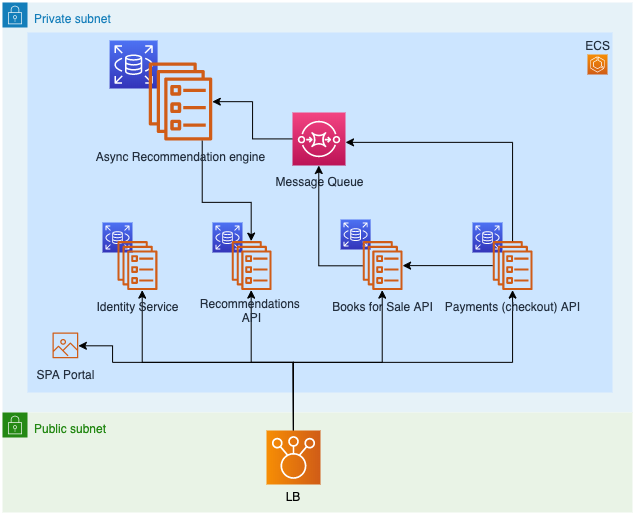

The diagram above was exported from draw.io. Its source (the exported page's mxGraphModel, read from the mxfile embedded in the PNG):
<mxGraphModel dx="652" dy="396" grid="1" gridSize="10" guides="1" tooltips="1" connect="1" arrows="1" fold="1" page="1" pageScale="1" pageWidth="1169" pageHeight="827" math="0" shadow="0">
  <root>
    <mxCell id="0" />
    <mxCell id="1" parent="0" />
    <mxCell id="cUXtkY7KEskFML4PsoYE-4" value="Private subnet" style="points=[[0,0],[0.25,0],[0.5,0],[0.75,0],[1,0],[1,0.25],[1,0.5],[1,0.75],[1,1],[0.75,1],[0.5,1],[0.25,1],[0,1],[0,0.75],[0,0.5],[0,0.25]];outlineConnect=0;gradientColor=none;html=1;whiteSpace=wrap;fontSize=12;fontStyle=0;shape=mxgraph.aws4.group;grIcon=mxgraph.aws4.group_security_group;grStroke=0;strokeColor=#147EBA;fillColor=#E6F2F8;verticalAlign=top;align=left;spacingLeft=30;fontColor=#147EBA;dashed=0;" vertex="1" parent="1">
      <mxGeometry x="140" y="140" width="630" height="410" as="geometry" />
    </mxCell>
    <mxCell id="cUXtkY7KEskFML4PsoYE-20" value="ECS" style="fillColor=#CCE5FF;strokeColor=none;dashed=0;verticalAlign=top;fontStyle=0;fontColor=#232F3D;align=right;" vertex="1" parent="1">
      <mxGeometry x="165" y="170" width="585" height="360" as="geometry" />
    </mxCell>
    <mxCell id="cUXtkY7KEskFML4PsoYE-5" value="Public subnet" style="points=[[0,0],[0.25,0],[0.5,0],[0.75,0],[1,0],[1,0.25],[1,0.5],[1,0.75],[1,1],[0.75,1],[0.5,1],[0.25,1],[0,1],[0,0.75],[0,0.5],[0,0.25]];outlineConnect=0;gradientColor=none;html=1;whiteSpace=wrap;fontSize=12;fontStyle=0;shape=mxgraph.aws4.group;grIcon=mxgraph.aws4.group_security_group;grStroke=0;strokeColor=#248814;fillColor=#E9F3E6;verticalAlign=top;align=left;spacingLeft=30;fontColor=#248814;dashed=0;" vertex="1" parent="1">
      <mxGeometry x="140" y="550" width="630" height="100" as="geometry" />
    </mxCell>
    <mxCell id="cUXtkY7KEskFML4PsoYE-8" value="" style="outlineConnect=0;fontColor=#232F3E;gradientColor=#F78E04;gradientDirection=north;fillColor=#D05C17;strokeColor=#ffffff;dashed=0;verticalLabelPosition=bottom;verticalAlign=top;align=center;html=1;fontSize=12;fontStyle=0;aspect=fixed;shape=mxgraph.aws4.resourceIcon;resIcon=mxgraph.aws4.ecs;" vertex="1" parent="1">
      <mxGeometry x="725" y="192" width="20" height="20" as="geometry" />
    </mxCell>
    <mxCell id="cUXtkY7KEskFML4PsoYE-11" style="edgeStyle=orthogonalEdgeStyle;rounded=0;orthogonalLoop=1;jettySize=auto;html=1;" edge="1" parent="1" source="cUXtkY7KEskFML4PsoYE-9" target="cUXtkY7KEskFML4PsoYE-10">
      <mxGeometry relative="1" as="geometry">
        <Array as="points">
          <mxPoint x="431" y="500" />
          <mxPoint x="280" y="500" />
        </Array>
      </mxGeometry>
    </mxCell>
    <mxCell id="cUXtkY7KEskFML4PsoYE-25" style="edgeStyle=orthogonalEdgeStyle;rounded=0;orthogonalLoop=1;jettySize=auto;html=1;" edge="1" parent="1" source="cUXtkY7KEskFML4PsoYE-9" target="cUXtkY7KEskFML4PsoYE-16">
      <mxGeometry relative="1" as="geometry">
        <Array as="points">
          <mxPoint x="431" y="500" />
          <mxPoint x="389" y="500" />
        </Array>
      </mxGeometry>
    </mxCell>
    <mxCell id="cUXtkY7KEskFML4PsoYE-26" style="edgeStyle=orthogonalEdgeStyle;rounded=0;orthogonalLoop=1;jettySize=auto;html=1;" edge="1" parent="1" source="cUXtkY7KEskFML4PsoYE-9" target="cUXtkY7KEskFML4PsoYE-23">
      <mxGeometry relative="1" as="geometry">
        <Array as="points">
          <mxPoint x="431" y="500" />
          <mxPoint x="520" y="500" />
        </Array>
      </mxGeometry>
    </mxCell>
    <mxCell id="cUXtkY7KEskFML4PsoYE-27" style="edgeStyle=orthogonalEdgeStyle;rounded=0;orthogonalLoop=1;jettySize=auto;html=1;" edge="1" parent="1" source="cUXtkY7KEskFML4PsoYE-9" target="cUXtkY7KEskFML4PsoYE-19">
      <mxGeometry relative="1" as="geometry">
        <Array as="points">
          <mxPoint x="431" y="500" />
          <mxPoint x="650" y="500" />
        </Array>
      </mxGeometry>
    </mxCell>
    <mxCell id="cUXtkY7KEskFML4PsoYE-28" style="edgeStyle=orthogonalEdgeStyle;rounded=0;orthogonalLoop=1;jettySize=auto;html=1;" edge="1" parent="1" source="cUXtkY7KEskFML4PsoYE-9" target="cUXtkY7KEskFML4PsoYE-12">
      <mxGeometry relative="1" as="geometry">
        <Array as="points">
          <mxPoint x="431" y="500" />
          <mxPoint x="250" y="500" />
          <mxPoint x="250" y="483" />
        </Array>
      </mxGeometry>
    </mxCell>
    <mxCell id="cUXtkY7KEskFML4PsoYE-9" value="" style="outlineConnect=0;fontColor=#232F3E;gradientColor=#F78E04;gradientDirection=north;fillColor=#D05C17;strokeColor=#ffffff;dashed=0;verticalLabelPosition=bottom;verticalAlign=top;align=center;html=1;fontSize=12;fontStyle=0;aspect=fixed;shape=mxgraph.aws4.resourceIcon;resIcon=mxgraph.aws4.elastic_load_balancing;rotation=-90;labelPosition=center;" vertex="1" parent="1">
      <mxGeometry x="404" y="568" width="54" height="54" as="geometry" />
    </mxCell>
    <mxCell id="cUXtkY7KEskFML4PsoYE-12" value="SPA Portal" style="outlineConnect=0;fontColor=#232F3E;gradientColor=none;fillColor=#D05C17;strokeColor=none;dashed=0;verticalLabelPosition=bottom;verticalAlign=top;align=center;html=1;fontSize=12;fontStyle=0;aspect=fixed;pointerEvents=1;shape=mxgraph.aws4.container_registry_image;" vertex="1" parent="1">
      <mxGeometry x="190" y="470" width="25.88" height="25.88" as="geometry" />
    </mxCell>
    <mxCell id="cUXtkY7KEskFML4PsoYE-37" style="edgeStyle=orthogonalEdgeStyle;rounded=0;orthogonalLoop=1;jettySize=auto;html=1;" edge="1" parent="1" source="cUXtkY7KEskFML4PsoYE-24" target="cUXtkY7KEskFML4PsoYE-36">
      <mxGeometry relative="1" as="geometry" />
    </mxCell>
    <mxCell id="cUXtkY7KEskFML4PsoYE-24" value="Message Queue" style="outlineConnect=0;fontColor=#232F3E;gradientColor=#F34482;gradientDirection=north;fillColor=#BC1356;strokeColor=#ffffff;dashed=0;verticalLabelPosition=bottom;verticalAlign=top;align=center;html=1;fontSize=12;fontStyle=0;aspect=fixed;shape=mxgraph.aws4.resourceIcon;resIcon=mxgraph.aws4.sqs;" vertex="1" parent="1">
      <mxGeometry x="430" y="250" width="53" height="53" as="geometry" />
    </mxCell>
    <mxCell id="cUXtkY7KEskFML4PsoYE-15" value="" style="outlineConnect=0;fontColor=#232F3E;gradientColor=#4D72F3;gradientDirection=north;fillColor=#3334B9;strokeColor=#ffffff;dashed=0;verticalLabelPosition=bottom;verticalAlign=top;align=center;html=1;fontSize=12;fontStyle=0;aspect=fixed;shape=mxgraph.aws4.resourceIcon;resIcon=mxgraph.aws4.rds;" vertex="1" parent="1">
      <mxGeometry x="350" y="360" width="30" height="30" as="geometry" />
    </mxCell>
    <mxCell id="cUXtkY7KEskFML4PsoYE-14" value="" style="group" vertex="1" connectable="0" parent="1">
      <mxGeometry x="369" y="340" width="40.20999999999998" height="87.62" as="geometry" />
    </mxCell>
    <mxCell id="cUXtkY7KEskFML4PsoYE-16" value="Recommendations &lt;br&gt;API" style="outlineConnect=0;fontColor=#232F3E;gradientColor=none;fillColor=#D05C17;strokeColor=none;dashed=0;verticalLabelPosition=bottom;verticalAlign=top;align=center;html=1;fontSize=12;fontStyle=0;aspect=fixed;pointerEvents=1;shape=mxgraph.aws4.ecs_service;" vertex="1" parent="cUXtkY7KEskFML4PsoYE-14">
      <mxGeometry y="38.620000000000005" width="40.21" height="49" as="geometry" />
    </mxCell>
    <mxCell id="cUXtkY7KEskFML4PsoYE-7" value="" style="outlineConnect=0;fontColor=#232F3E;gradientColor=#4D72F3;gradientDirection=north;fillColor=#3334B9;strokeColor=#ffffff;dashed=0;verticalLabelPosition=bottom;verticalAlign=top;align=center;html=1;fontSize=12;fontStyle=0;aspect=fixed;shape=mxgraph.aws4.resourceIcon;resIcon=mxgraph.aws4.rds;" vertex="1" parent="1">
      <mxGeometry x="240" y="360" width="30" height="30" as="geometry" />
    </mxCell>
    <mxCell id="cUXtkY7KEskFML4PsoYE-13" value="" style="group" vertex="1" connectable="0" parent="1">
      <mxGeometry x="254.89" y="340" width="40.20999999999998" height="87.62" as="geometry" />
    </mxCell>
    <mxCell id="cUXtkY7KEskFML4PsoYE-10" value="Identity Service" style="outlineConnect=0;fontColor=#232F3E;gradientColor=none;fillColor=#D05C17;strokeColor=none;dashed=0;verticalLabelPosition=bottom;verticalAlign=top;align=center;html=1;fontSize=12;fontStyle=0;aspect=fixed;pointerEvents=1;shape=mxgraph.aws4.ecs_service;" vertex="1" parent="cUXtkY7KEskFML4PsoYE-13">
      <mxGeometry y="38.620000000000005" width="40.21" height="49" as="geometry" />
    </mxCell>
    <mxCell id="cUXtkY7KEskFML4PsoYE-18" value="" style="outlineConnect=0;fontColor=#232F3E;gradientColor=#4D72F3;gradientDirection=north;fillColor=#3334B9;strokeColor=#ffffff;dashed=0;verticalLabelPosition=bottom;verticalAlign=top;align=center;html=1;fontSize=12;fontStyle=0;aspect=fixed;shape=mxgraph.aws4.resourceIcon;resIcon=mxgraph.aws4.rds;" vertex="1" parent="1">
      <mxGeometry x="610" y="360" width="30" height="30" as="geometry" />
    </mxCell>
    <mxCell id="cUXtkY7KEskFML4PsoYE-17" value="" style="group" vertex="1" connectable="0" parent="1">
      <mxGeometry x="630" y="340" width="40.20999999999998" height="87.62" as="geometry" />
    </mxCell>
    <mxCell id="cUXtkY7KEskFML4PsoYE-19" value="Payments (checkout) API" style="outlineConnect=0;fontColor=#232F3E;gradientColor=none;fillColor=#D05C17;strokeColor=none;dashed=0;verticalLabelPosition=bottom;verticalAlign=top;align=center;html=1;fontSize=12;fontStyle=0;aspect=fixed;pointerEvents=1;shape=mxgraph.aws4.ecs_service;" vertex="1" parent="cUXtkY7KEskFML4PsoYE-17">
      <mxGeometry y="38.620000000000005" width="40.21" height="49" as="geometry" />
    </mxCell>
    <mxCell id="cUXtkY7KEskFML4PsoYE-22" value="" style="outlineConnect=0;fontColor=#232F3E;gradientColor=#4D72F3;gradientDirection=north;fillColor=#3334B9;strokeColor=#ffffff;dashed=0;verticalLabelPosition=bottom;verticalAlign=top;align=center;html=1;fontSize=12;fontStyle=0;aspect=fixed;shape=mxgraph.aws4.resourceIcon;resIcon=mxgraph.aws4.rds;" vertex="1" parent="1">
      <mxGeometry x="478.11" y="357" width="30" height="30" as="geometry" />
    </mxCell>
    <mxCell id="cUXtkY7KEskFML4PsoYE-39" style="edgeStyle=orthogonalEdgeStyle;rounded=0;orthogonalLoop=1;jettySize=auto;html=1;" edge="1" parent="1" source="cUXtkY7KEskFML4PsoYE-23" target="cUXtkY7KEskFML4PsoYE-24">
      <mxGeometry relative="1" as="geometry" />
    </mxCell>
    <mxCell id="cUXtkY7KEskFML4PsoYE-23" value="Books for Sale API" style="outlineConnect=0;fontColor=#232F3E;gradientColor=none;fillColor=#D05C17;strokeColor=none;dashed=0;verticalLabelPosition=bottom;verticalAlign=top;align=center;html=1;fontSize=12;fontStyle=0;aspect=fixed;pointerEvents=1;shape=mxgraph.aws4.ecs_service;" vertex="1" parent="1">
      <mxGeometry x="500" y="378.62" width="40.21" height="49" as="geometry" />
    </mxCell>
    <mxCell id="cUXtkY7KEskFML4PsoYE-34" value="" style="outlineConnect=0;fontColor=#232F3E;gradientColor=#4D72F3;gradientDirection=north;fillColor=#3334B9;strokeColor=#ffffff;dashed=0;verticalLabelPosition=bottom;verticalAlign=top;align=center;html=1;fontSize=12;fontStyle=0;aspect=fixed;shape=mxgraph.aws4.resourceIcon;resIcon=mxgraph.aws4.rds;" vertex="1" parent="1">
      <mxGeometry x="247.1" y="178" width="48" height="48" as="geometry" />
    </mxCell>
    <mxCell id="cUXtkY7KEskFML4PsoYE-38" style="edgeStyle=orthogonalEdgeStyle;rounded=0;orthogonalLoop=1;jettySize=auto;html=1;" edge="1" parent="1" source="cUXtkY7KEskFML4PsoYE-36" target="cUXtkY7KEskFML4PsoYE-16">
      <mxGeometry relative="1" as="geometry">
        <Array as="points">
          <mxPoint x="340" y="340" />
          <mxPoint x="389" y="340" />
        </Array>
      </mxGeometry>
    </mxCell>
    <mxCell id="cUXtkY7KEskFML4PsoYE-36" value="Async Recommendation engine" style="outlineConnect=0;fontColor=#232F3E;gradientColor=none;fillColor=#D05C17;strokeColor=none;dashed=0;verticalLabelPosition=bottom;verticalAlign=top;align=center;html=1;fontSize=12;fontStyle=0;aspect=fixed;pointerEvents=1;shape=mxgraph.aws4.ecs_service;" vertex="1" parent="1">
      <mxGeometry x="286" y="200" width="64" height="78" as="geometry" />
    </mxCell>
    <mxCell id="cUXtkY7KEskFML4PsoYE-40" style="edgeStyle=orthogonalEdgeStyle;rounded=0;orthogonalLoop=1;jettySize=auto;html=1;" edge="1" parent="1" source="cUXtkY7KEskFML4PsoYE-19" target="cUXtkY7KEskFML4PsoYE-24">
      <mxGeometry relative="1" as="geometry">
        <Array as="points">
          <mxPoint x="650" y="280" />
        </Array>
      </mxGeometry>
    </mxCell>
    <mxCell id="cUXtkY7KEskFML4PsoYE-41" style="edgeStyle=orthogonalEdgeStyle;rounded=0;orthogonalLoop=1;jettySize=auto;html=1;" edge="1" parent="1" source="cUXtkY7KEskFML4PsoYE-19" target="cUXtkY7KEskFML4PsoYE-23">
      <mxGeometry relative="1" as="geometry">
        <Array as="points" />
      </mxGeometry>
    </mxCell>
    <UserObject label="LB" placeholders="1" name="Variable" id="cUXtkY7KEskFML4PsoYE-45">
      <mxCell style="text;html=1;strokeColor=none;fillColor=none;align=center;verticalAlign=middle;whiteSpace=wrap;overflow=hidden;" vertex="1" parent="1">
        <mxGeometry x="391" y="622" width="80" height="20" as="geometry" />
      </mxCell>
    </UserObject>
  </root>
</mxGraphModel>